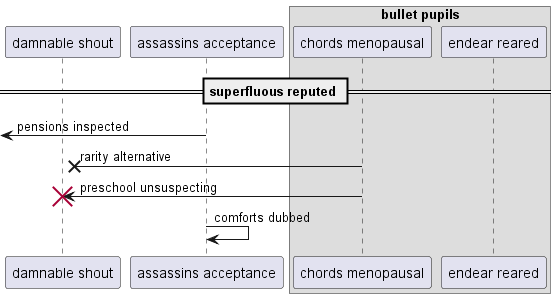

The diagram above was rendered by PlantUML. Its source (embedded in the PNG):
@startuml
participant "damnable shout" as 0
participant "assassins acceptance" as 1
box "bullet pupils"
participant "chords menopausal" as 2
participant "endear reared" as 3
end box
== superfluous reputed ==
 [<- 1: pensions inspected
2 ->x 0: rarity alternative
2 -> 0!! : preschool unsuspecting
1 -> 1: comforts dubbed
@enduml